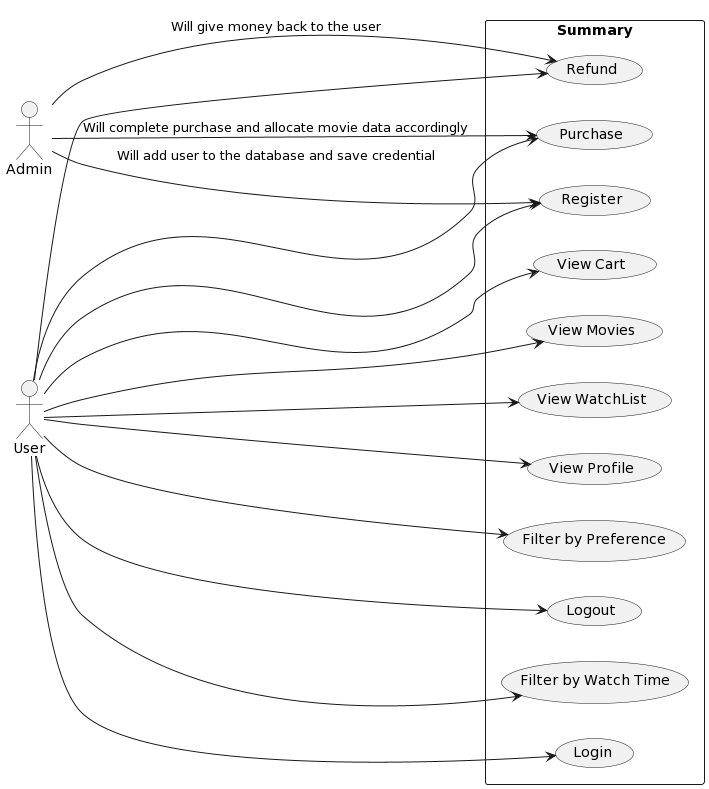

The diagram above was rendered by PlantUML. Its source (embedded in the PNG):
@startuml
left to right direction    
actor User
actor Admin
rectangle "Summary" as summary{
  (Login)
  (Register)
  (View Cart)
  (View Movies)
  (View WatchList)
  (View Profile)
  (Filter by Preference)
  (Logout)
  (Refund)
  (Purchase)
  (Filter by Watch Time)
}

User --> (Login)
User --> (Register)
User --> (View Cart)
User --> (View Movies)
User --> (View WatchList)
User --> (View Profile)
User --> (Filter by Preference)
User --> (Logout)
User --> (Refund)
User --> (Purchase)
User --> (Filter by Watch Time)
Admin -->(Register):Will add user to the database and save credential
Admin -->(Purchase):Will complete purchase and allocate movie data accordingly
Admin -->(Refund):Will give money back to the user
@enduml